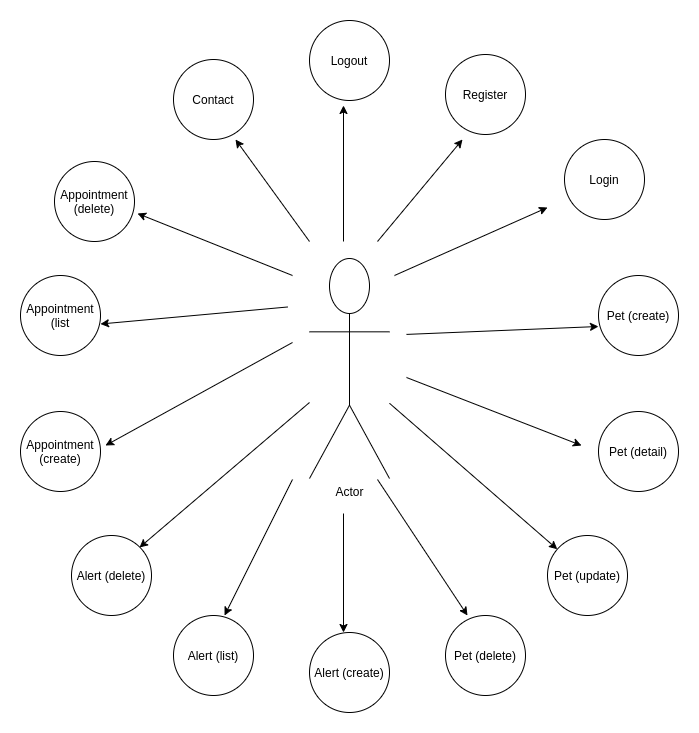

The diagram above was exported from draw.io. Its source (the exported page's mxGraphModel, read from the mxfile embedded in the PNG):
<mxGraphModel dx="1822" dy="806" grid="1" gridSize="17" guides="1" tooltips="1" connect="1" arrows="1" fold="1" page="0" pageScale="1" pageWidth="827" pageHeight="1169" background="#ffffff" math="0" shadow="0">
  <root>
    <mxCell id="WIyWlLk6GJQsqaUBKTNV-0" />
    <mxCell id="WIyWlLk6GJQsqaUBKTNV-1" parent="WIyWlLk6GJQsqaUBKTNV-0" />
    <mxCell id="LefNZzpvgYEPEqQuk6Gb-1" value="Actor" style="shape=umlActor;verticalLabelPosition=bottom;labelBackgroundColor=#ffffff;verticalAlign=top;html=1;outlineConnect=0;" parent="WIyWlLk6GJQsqaUBKTNV-1" vertex="1">
      <mxGeometry x="221" y="459" width="80" height="220" as="geometry" />
    </mxCell>
    <mxCell id="aqySZxAxzRMWQwMpGlv7-11" value="Register" style="ellipse;whiteSpace=wrap;html=1;aspect=fixed;" vertex="1" parent="WIyWlLk6GJQsqaUBKTNV-1">
      <mxGeometry x="357" y="255" width="80" height="80" as="geometry" />
    </mxCell>
    <mxCell id="aqySZxAxzRMWQwMpGlv7-12" value="Login" style="ellipse;whiteSpace=wrap;html=1;aspect=fixed;" vertex="1" parent="WIyWlLk6GJQsqaUBKTNV-1">
      <mxGeometry x="476" y="340" width="80" height="80" as="geometry" />
    </mxCell>
    <mxCell id="aqySZxAxzRMWQwMpGlv7-13" value="Pet (create)" style="ellipse;whiteSpace=wrap;html=1;aspect=fixed;" vertex="1" parent="WIyWlLk6GJQsqaUBKTNV-1">
      <mxGeometry x="510" y="476" width="80" height="80" as="geometry" />
    </mxCell>
    <mxCell id="aqySZxAxzRMWQwMpGlv7-14" value="Pet (detail)" style="ellipse;whiteSpace=wrap;html=1;aspect=fixed;" vertex="1" parent="WIyWlLk6GJQsqaUBKTNV-1">
      <mxGeometry x="510" y="612" width="80" height="80" as="geometry" />
    </mxCell>
    <mxCell id="aqySZxAxzRMWQwMpGlv7-15" value="Pet (update)" style="ellipse;whiteSpace=wrap;html=1;aspect=fixed;" vertex="1" parent="WIyWlLk6GJQsqaUBKTNV-1">
      <mxGeometry x="459" y="736" width="80" height="80" as="geometry" />
    </mxCell>
    <mxCell id="aqySZxAxzRMWQwMpGlv7-16" value="Pet (delete)" style="ellipse;whiteSpace=wrap;html=1;aspect=fixed;" vertex="1" parent="WIyWlLk6GJQsqaUBKTNV-1">
      <mxGeometry x="357" y="816" width="80" height="80" as="geometry" />
    </mxCell>
    <mxCell id="aqySZxAxzRMWQwMpGlv7-17" value="Alert (create)" style="ellipse;whiteSpace=wrap;html=1;aspect=fixed;" vertex="1" parent="WIyWlLk6GJQsqaUBKTNV-1">
      <mxGeometry x="221" y="833" width="80" height="80" as="geometry" />
    </mxCell>
    <mxCell id="aqySZxAxzRMWQwMpGlv7-18" value="Alert (list)" style="ellipse;whiteSpace=wrap;html=1;aspect=fixed;" vertex="1" parent="WIyWlLk6GJQsqaUBKTNV-1">
      <mxGeometry x="85" y="816" width="80" height="80" as="geometry" />
    </mxCell>
    <mxCell id="aqySZxAxzRMWQwMpGlv7-19" value="Alert (delete)" style="ellipse;whiteSpace=wrap;html=1;aspect=fixed;" vertex="1" parent="WIyWlLk6GJQsqaUBKTNV-1">
      <mxGeometry x="-17" y="736" width="80" height="80" as="geometry" />
    </mxCell>
    <mxCell id="aqySZxAxzRMWQwMpGlv7-20" value="Appointment (create)" style="ellipse;whiteSpace=wrap;html=1;aspect=fixed;" vertex="1" parent="WIyWlLk6GJQsqaUBKTNV-1">
      <mxGeometry x="-68" y="612" width="80" height="80" as="geometry" />
    </mxCell>
    <mxCell id="aqySZxAxzRMWQwMpGlv7-21" value="Appointment (delete)" style="ellipse;whiteSpace=wrap;html=1;aspect=fixed;" vertex="1" parent="WIyWlLk6GJQsqaUBKTNV-1">
      <mxGeometry x="-34" y="362" width="80" height="80" as="geometry" />
    </mxCell>
    <mxCell id="aqySZxAxzRMWQwMpGlv7-22" value="Appointment (list" style="ellipse;whiteSpace=wrap;html=1;aspect=fixed;" vertex="1" parent="WIyWlLk6GJQsqaUBKTNV-1">
      <mxGeometry x="-68" y="476" width="80" height="80" as="geometry" />
    </mxCell>
    <mxCell id="aqySZxAxzRMWQwMpGlv7-23" value="Contact" style="ellipse;whiteSpace=wrap;html=1;aspect=fixed;" vertex="1" parent="WIyWlLk6GJQsqaUBKTNV-1">
      <mxGeometry x="85" y="260" width="80" height="80" as="geometry" />
    </mxCell>
    <mxCell id="aqySZxAxzRMWQwMpGlv7-24" value="Logout" style="ellipse;whiteSpace=wrap;html=1;aspect=fixed;" vertex="1" parent="WIyWlLk6GJQsqaUBKTNV-1">
      <mxGeometry x="221" y="221" width="80" height="80" as="geometry" />
    </mxCell>
    <mxCell id="aqySZxAxzRMWQwMpGlv7-26" value="" style="endArrow=classic;html=1;" edge="1" parent="WIyWlLk6GJQsqaUBKTNV-1">
      <mxGeometry width="50" height="50" relative="1" as="geometry">
        <mxPoint x="306" y="476" as="sourcePoint" />
        <mxPoint x="459" y="408" as="targetPoint" />
      </mxGeometry>
    </mxCell>
    <mxCell id="aqySZxAxzRMWQwMpGlv7-27" value="" style="endArrow=classic;html=1;" edge="1" parent="WIyWlLk6GJQsqaUBKTNV-1">
      <mxGeometry width="50" height="50" relative="1" as="geometry">
        <mxPoint x="289" y="442" as="sourcePoint" />
        <mxPoint x="374" y="340" as="targetPoint" />
      </mxGeometry>
    </mxCell>
    <mxCell id="aqySZxAxzRMWQwMpGlv7-28" value="" style="endArrow=classic;html=1;" edge="1" parent="WIyWlLk6GJQsqaUBKTNV-1">
      <mxGeometry width="50" height="50" relative="1" as="geometry">
        <mxPoint x="255" y="442" as="sourcePoint" />
        <mxPoint x="255" y="306" as="targetPoint" />
      </mxGeometry>
    </mxCell>
    <mxCell id="aqySZxAxzRMWQwMpGlv7-29" value="" style="endArrow=classic;html=1;entryX=0.775;entryY=1;entryDx=0;entryDy=0;entryPerimeter=0;" edge="1" parent="WIyWlLk6GJQsqaUBKTNV-1" target="aqySZxAxzRMWQwMpGlv7-23">
      <mxGeometry width="50" height="50" relative="1" as="geometry">
        <mxPoint x="221" y="442" as="sourcePoint" />
        <mxPoint x="165" y="374" as="targetPoint" />
      </mxGeometry>
    </mxCell>
    <mxCell id="aqySZxAxzRMWQwMpGlv7-30" value="" style="endArrow=classic;html=1;" edge="1" parent="WIyWlLk6GJQsqaUBKTNV-1">
      <mxGeometry width="50" height="50" relative="1" as="geometry">
        <mxPoint x="318" y="534.909090909091" as="sourcePoint" />
        <mxPoint x="510" y="527" as="targetPoint" />
      </mxGeometry>
    </mxCell>
    <mxCell id="aqySZxAxzRMWQwMpGlv7-31" value="" style="endArrow=classic;html=1;" edge="1" parent="WIyWlLk6GJQsqaUBKTNV-1">
      <mxGeometry width="50" height="50" relative="1" as="geometry">
        <mxPoint x="318" y="578" as="sourcePoint" />
        <mxPoint x="493" y="646" as="targetPoint" />
      </mxGeometry>
    </mxCell>
    <mxCell id="aqySZxAxzRMWQwMpGlv7-32" value="" style="endArrow=classic;html=1;" edge="1" parent="WIyWlLk6GJQsqaUBKTNV-1" source="LefNZzpvgYEPEqQuk6Gb-1" target="aqySZxAxzRMWQwMpGlv7-15">
      <mxGeometry width="50" height="50" relative="1" as="geometry">
        <mxPoint x="301" y="678.999090909091" as="sourcePoint" />
        <mxPoint x="459" y="564.09" as="targetPoint" />
      </mxGeometry>
    </mxCell>
    <mxCell id="aqySZxAxzRMWQwMpGlv7-33" value="" style="endArrow=classic;html=1;entryX=1.038;entryY=0.65;entryDx=0;entryDy=0;entryPerimeter=0;" edge="1" parent="WIyWlLk6GJQsqaUBKTNV-1" target="aqySZxAxzRMWQwMpGlv7-21">
      <mxGeometry width="50" height="50" relative="1" as="geometry">
        <mxPoint x="204" y="476" as="sourcePoint" />
        <mxPoint x="164" y="357" as="targetPoint" />
      </mxGeometry>
    </mxCell>
    <mxCell id="aqySZxAxzRMWQwMpGlv7-34" value="" style="endArrow=classic;html=1;" edge="1" parent="WIyWlLk6GJQsqaUBKTNV-1">
      <mxGeometry width="50" height="50" relative="1" as="geometry">
        <mxPoint x="199" y="507.5" as="sourcePoint" />
        <mxPoint x="12" y="524.5" as="targetPoint" />
      </mxGeometry>
    </mxCell>
    <mxCell id="aqySZxAxzRMWQwMpGlv7-35" value="" style="endArrow=classic;html=1;" edge="1" parent="WIyWlLk6GJQsqaUBKTNV-1">
      <mxGeometry width="50" height="50" relative="1" as="geometry">
        <mxPoint x="204" y="543" as="sourcePoint" />
        <mxPoint x="17" y="646" as="targetPoint" />
      </mxGeometry>
    </mxCell>
    <mxCell id="aqySZxAxzRMWQwMpGlv7-36" value="" style="endArrow=classic;html=1;" edge="1" parent="WIyWlLk6GJQsqaUBKTNV-1">
      <mxGeometry width="50" height="50" relative="1" as="geometry">
        <mxPoint x="221" y="603" as="sourcePoint" />
        <mxPoint x="51" y="748" as="targetPoint" />
      </mxGeometry>
    </mxCell>
    <mxCell id="aqySZxAxzRMWQwMpGlv7-37" value="" style="endArrow=classic;html=1;entryX=0.275;entryY=0;entryDx=0;entryDy=0;entryPerimeter=0;" edge="1" parent="WIyWlLk6GJQsqaUBKTNV-1" target="aqySZxAxzRMWQwMpGlv7-16">
      <mxGeometry width="50" height="50" relative="1" as="geometry">
        <mxPoint x="289" y="680" as="sourcePoint" />
        <mxPoint x="510" y="663" as="targetPoint" />
      </mxGeometry>
    </mxCell>
    <mxCell id="aqySZxAxzRMWQwMpGlv7-38" value="" style="endArrow=classic;html=1;entryX=0.425;entryY=0;entryDx=0;entryDy=0;entryPerimeter=0;" edge="1" parent="WIyWlLk6GJQsqaUBKTNV-1" target="aqySZxAxzRMWQwMpGlv7-17">
      <mxGeometry width="50" height="50" relative="1" as="geometry">
        <mxPoint x="255" y="714" as="sourcePoint" />
        <mxPoint x="527" y="680" as="targetPoint" />
      </mxGeometry>
    </mxCell>
    <mxCell id="aqySZxAxzRMWQwMpGlv7-39" value="" style="endArrow=classic;html=1;entryX=0.638;entryY=0;entryDx=0;entryDy=0;entryPerimeter=0;" edge="1" parent="WIyWlLk6GJQsqaUBKTNV-1" target="aqySZxAxzRMWQwMpGlv7-18">
      <mxGeometry width="50" height="50" relative="1" as="geometry">
        <mxPoint x="204" y="680" as="sourcePoint" />
        <mxPoint x="544" y="697" as="targetPoint" />
      </mxGeometry>
    </mxCell>
  </root>
</mxGraphModel>